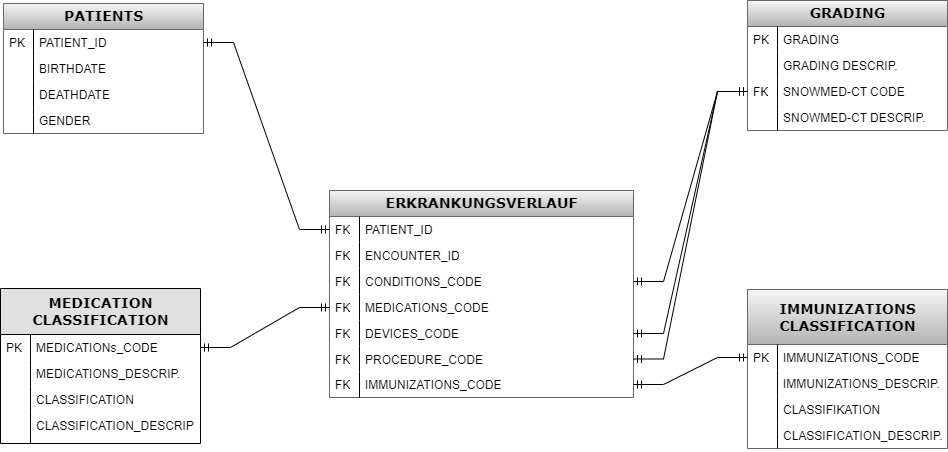

The diagram above was exported from draw.io. Its source (the exported page's mxGraphModel, read from the mxfile embedded in the PNG):
<mxGraphModel dx="1658" dy="781" grid="1" gridSize="1" guides="1" tooltips="1" connect="1" arrows="1" fold="1" page="1" pageScale="1" pageWidth="3300" pageHeight="4681" background="#ffffff" math="0" shadow="0">
  <root>
    <mxCell id="0" />
    <mxCell id="1" parent="0" />
    <mxCell id="IcQKvEbS3sjXzRymtjkG-7" value="&lt;b&gt;PATIENTS&lt;/b&gt;" style="swimlane;html=1;fontStyle=0;childLayout=stackLayout;horizontal=1;startSize=26;fillColor=#f5f5f5;horizontalStack=0;resizeParent=1;resizeLast=0;collapsible=1;marginBottom=0;swimlaneFillColor=#ffffff;align=center;rounded=0;shadow=0;comic=0;labelBackgroundColor=none;strokeWidth=1;fontFamily=Verdana;fontSize=14;swimlaneLine=1;strokeColor=#666666;gradientColor=#b3b3b3;" parent="1" vertex="1">
      <mxGeometry x="920" y="930" width="200" height="130" as="geometry" />
    </mxCell>
    <mxCell id="jb_Q_wJoZ_tXUicq70OU-15" value="PATIENT_ID" style="shape=partialRectangle;top=0;left=0;right=0;bottom=0;html=1;align=left;verticalAlign=top;fillColor=none;spacingLeft=34;spacingRight=4;whiteSpace=wrap;overflow=hidden;rotatable=0;points=[[0,0.5],[1,0.5]];portConstraint=eastwest;dropTarget=0;" parent="IcQKvEbS3sjXzRymtjkG-7" vertex="1">
      <mxGeometry y="26" width="200" height="26" as="geometry" />
    </mxCell>
    <mxCell id="jb_Q_wJoZ_tXUicq70OU-16" value="PK" style="shape=partialRectangle;top=0;left=0;bottom=0;html=1;fillColor=none;align=left;verticalAlign=top;spacingLeft=4;spacingRight=4;whiteSpace=wrap;overflow=hidden;rotatable=0;points=[];portConstraint=eastwest;part=1;" parent="jb_Q_wJoZ_tXUicq70OU-15" vertex="1" connectable="0">
      <mxGeometry width="30" height="26" as="geometry" />
    </mxCell>
    <mxCell id="IcQKvEbS3sjXzRymtjkG-28" value="BIRTHDATE" style="shape=partialRectangle;top=0;left=0;right=0;bottom=0;html=1;align=left;verticalAlign=top;fillColor=none;spacingLeft=34;spacingRight=4;whiteSpace=wrap;overflow=hidden;rotatable=0;points=[[0,0.5],[1,0.5]];portConstraint=eastwest;dropTarget=0;" parent="IcQKvEbS3sjXzRymtjkG-7" vertex="1">
      <mxGeometry y="52" width="200" height="26" as="geometry" />
    </mxCell>
    <mxCell id="IcQKvEbS3sjXzRymtjkG-29" value="" style="shape=partialRectangle;top=0;left=0;bottom=0;html=1;fillColor=none;align=left;verticalAlign=top;spacingLeft=4;spacingRight=4;whiteSpace=wrap;overflow=hidden;rotatable=0;points=[];portConstraint=eastwest;part=1;" parent="IcQKvEbS3sjXzRymtjkG-28" vertex="1" connectable="0">
      <mxGeometry width="30" height="26" as="geometry" />
    </mxCell>
    <mxCell id="IcQKvEbS3sjXzRymtjkG-30" value="DEATHDATE" style="shape=partialRectangle;top=0;left=0;right=0;bottom=0;html=1;align=left;verticalAlign=top;fillColor=none;spacingLeft=34;spacingRight=4;whiteSpace=wrap;overflow=hidden;rotatable=0;points=[[0,0.5],[1,0.5]];portConstraint=eastwest;dropTarget=0;" parent="IcQKvEbS3sjXzRymtjkG-7" vertex="1">
      <mxGeometry y="78" width="200" height="26" as="geometry" />
    </mxCell>
    <mxCell id="IcQKvEbS3sjXzRymtjkG-31" value="" style="shape=partialRectangle;top=0;left=0;bottom=0;html=1;fillColor=none;align=left;verticalAlign=top;spacingLeft=4;spacingRight=4;whiteSpace=wrap;overflow=hidden;rotatable=0;points=[];portConstraint=eastwest;part=1;" parent="IcQKvEbS3sjXzRymtjkG-30" vertex="1" connectable="0">
      <mxGeometry width="30" height="26" as="geometry" />
    </mxCell>
    <mxCell id="IcQKvEbS3sjXzRymtjkG-26" value="GENDER" style="shape=partialRectangle;top=0;left=0;right=0;bottom=0;html=1;align=left;verticalAlign=top;fillColor=none;spacingLeft=34;spacingRight=4;whiteSpace=wrap;overflow=hidden;rotatable=0;points=[[0,0.5],[1,0.5]];portConstraint=eastwest;dropTarget=0;" parent="IcQKvEbS3sjXzRymtjkG-7" vertex="1">
      <mxGeometry y="104" width="200" height="26" as="geometry" />
    </mxCell>
    <mxCell id="IcQKvEbS3sjXzRymtjkG-27" value="" style="shape=partialRectangle;top=0;left=0;bottom=0;html=1;fillColor=none;align=left;verticalAlign=top;spacingLeft=4;spacingRight=4;whiteSpace=wrap;overflow=hidden;rotatable=0;points=[];portConstraint=eastwest;part=1;" parent="IcQKvEbS3sjXzRymtjkG-26" vertex="1" connectable="0">
      <mxGeometry width="30" height="26" as="geometry" />
    </mxCell>
    <mxCell id="IcQKvEbS3sjXzRymtjkG-32" value="&lt;b&gt;MEDICATION&lt;br&gt;CLASSIFICATION&lt;br&gt;&lt;/b&gt;" style="swimlane;html=1;fontStyle=0;childLayout=stackLayout;horizontal=1;startSize=46;fillColor=#e0e0e0;horizontalStack=0;resizeParent=1;resizeLast=0;collapsible=1;marginBottom=0;swimlaneFillColor=#ffffff;align=center;rounded=0;shadow=0;comic=0;labelBackgroundColor=none;strokeWidth=1;fontFamily=Verdana;fontSize=14;swimlaneLine=1;" parent="1" vertex="1">
      <mxGeometry x="917" y="1215" width="200" height="155" as="geometry" />
    </mxCell>
    <mxCell id="IcQKvEbS3sjXzRymtjkG-43" value="MEDICATIONs_CODE" style="shape=partialRectangle;top=0;left=0;right=0;bottom=0;html=1;align=left;verticalAlign=top;fillColor=none;spacingLeft=34;spacingRight=4;whiteSpace=wrap;overflow=hidden;rotatable=0;points=[[0,0.5],[1,0.5]];portConstraint=eastwest;dropTarget=0;" parent="IcQKvEbS3sjXzRymtjkG-32" vertex="1">
      <mxGeometry y="46" width="200" height="26" as="geometry" />
    </mxCell>
    <mxCell id="IcQKvEbS3sjXzRymtjkG-44" value="PK" style="shape=partialRectangle;top=0;left=0;bottom=0;html=1;fillColor=none;align=left;verticalAlign=top;spacingLeft=4;spacingRight=4;whiteSpace=wrap;overflow=hidden;rotatable=0;points=[];portConstraint=eastwest;part=1;" parent="IcQKvEbS3sjXzRymtjkG-43" vertex="1" connectable="0">
      <mxGeometry width="30" height="26" as="geometry" />
    </mxCell>
    <mxCell id="MiaJwzaU4BklHTg5q4IE-173" value="MEDICATIONS_DESCRIP." style="shape=partialRectangle;top=0;left=0;right=0;bottom=0;html=1;align=left;verticalAlign=top;fillColor=none;spacingLeft=34;spacingRight=4;whiteSpace=wrap;overflow=hidden;rotatable=0;points=[[0,0.5],[1,0.5]];portConstraint=eastwest;dropTarget=0;" parent="IcQKvEbS3sjXzRymtjkG-32" vertex="1">
      <mxGeometry y="72" width="200" height="26" as="geometry" />
    </mxCell>
    <mxCell id="MiaJwzaU4BklHTg5q4IE-174" value="" style="shape=partialRectangle;top=0;left=0;bottom=0;html=1;fillColor=none;align=left;verticalAlign=top;spacingLeft=4;spacingRight=4;whiteSpace=wrap;overflow=hidden;rotatable=0;points=[];portConstraint=eastwest;part=1;" parent="MiaJwzaU4BklHTg5q4IE-173" vertex="1" connectable="0">
      <mxGeometry width="30" height="26" as="geometry" />
    </mxCell>
    <mxCell id="jb_Q_wJoZ_tXUicq70OU-34" value="CLASSIFICATION" style="shape=partialRectangle;top=0;left=0;right=0;bottom=0;html=1;align=left;verticalAlign=top;fillColor=none;spacingLeft=34;spacingRight=4;whiteSpace=wrap;overflow=hidden;rotatable=0;points=[[0,0.5],[1,0.5]];portConstraint=eastwest;dropTarget=0;" parent="IcQKvEbS3sjXzRymtjkG-32" vertex="1">
      <mxGeometry y="98" width="200" height="26" as="geometry" />
    </mxCell>
    <mxCell id="jb_Q_wJoZ_tXUicq70OU-35" value="" style="shape=partialRectangle;top=0;left=0;bottom=0;html=1;fillColor=none;align=left;verticalAlign=top;spacingLeft=4;spacingRight=4;whiteSpace=wrap;overflow=hidden;rotatable=0;points=[];portConstraint=eastwest;part=1;" parent="jb_Q_wJoZ_tXUicq70OU-34" vertex="1" connectable="0">
      <mxGeometry width="30" height="26" as="geometry" />
    </mxCell>
    <mxCell id="jb_Q_wJoZ_tXUicq70OU-30" value="CLASSIFICATION_DESCRIP" style="shape=partialRectangle;top=0;left=0;right=0;bottom=0;html=1;align=left;verticalAlign=top;fillColor=none;spacingLeft=34;spacingRight=4;whiteSpace=wrap;overflow=hidden;rotatable=0;points=[[0,0.5],[1,0.5]];portConstraint=eastwest;dropTarget=0;" parent="IcQKvEbS3sjXzRymtjkG-32" vertex="1">
      <mxGeometry y="124" width="200" height="31" as="geometry" />
    </mxCell>
    <mxCell id="jb_Q_wJoZ_tXUicq70OU-31" value="" style="shape=partialRectangle;top=0;left=0;bottom=0;html=1;fillColor=none;align=left;verticalAlign=top;spacingLeft=4;spacingRight=4;whiteSpace=wrap;overflow=hidden;rotatable=0;points=[];portConstraint=eastwest;part=1;" parent="jb_Q_wJoZ_tXUicq70OU-30" vertex="1" connectable="0">
      <mxGeometry width="30" height="30.999999999999996" as="geometry" />
    </mxCell>
    <mxCell id="MiaJwzaU4BklHTg5q4IE-101" value="&lt;b&gt;IMMUNIZATIONS&lt;br&gt;CLASSIFICATION&lt;br&gt;&lt;/b&gt;" style="swimlane;html=1;fontStyle=0;childLayout=stackLayout;horizontal=1;startSize=55;fillColor=#f5f5f5;horizontalStack=0;resizeParent=1;resizeLast=0;collapsible=1;marginBottom=0;swimlaneFillColor=#ffffff;align=center;rounded=0;shadow=0;comic=0;labelBackgroundColor=none;strokeWidth=1;fontFamily=Verdana;fontSize=14;swimlaneLine=1;gradientColor=#b3b3b3;strokeColor=#666666;" parent="1" vertex="1">
      <mxGeometry x="1664" y="1216" width="200" height="159" as="geometry" />
    </mxCell>
    <mxCell id="jb_Q_wJoZ_tXUicq70OU-26" value="IMMUNIZATIONS_CODE" style="shape=partialRectangle;top=0;left=0;right=0;bottom=0;html=1;align=left;verticalAlign=top;fillColor=none;spacingLeft=34;spacingRight=4;whiteSpace=wrap;overflow=hidden;rotatable=0;points=[[0,0.5],[1,0.5]];portConstraint=eastwest;dropTarget=0;" parent="MiaJwzaU4BklHTg5q4IE-101" vertex="1">
      <mxGeometry y="55" width="200" height="26" as="geometry" />
    </mxCell>
    <mxCell id="jb_Q_wJoZ_tXUicq70OU-27" value="PK" style="shape=partialRectangle;top=0;left=0;bottom=0;html=1;fillColor=none;align=left;verticalAlign=top;spacingLeft=4;spacingRight=4;whiteSpace=wrap;overflow=hidden;rotatable=0;points=[];portConstraint=eastwest;part=1;" parent="jb_Q_wJoZ_tXUicq70OU-26" vertex="1" connectable="0">
      <mxGeometry width="30" height="26" as="geometry" />
    </mxCell>
    <mxCell id="MiaJwzaU4BklHTg5q4IE-110" value="IMMUNIZATIONS_DESCRIP." style="shape=partialRectangle;top=0;left=0;right=0;bottom=0;html=1;align=left;verticalAlign=top;fillColor=none;spacingLeft=34;spacingRight=4;whiteSpace=wrap;overflow=hidden;rotatable=0;points=[[0,0.5],[1,0.5]];portConstraint=eastwest;dropTarget=0;" parent="MiaJwzaU4BklHTg5q4IE-101" vertex="1">
      <mxGeometry y="81" width="200" height="26" as="geometry" />
    </mxCell>
    <mxCell id="MiaJwzaU4BklHTg5q4IE-111" value="" style="shape=partialRectangle;top=0;left=0;bottom=0;html=1;fillColor=none;align=left;verticalAlign=top;spacingLeft=4;spacingRight=4;whiteSpace=wrap;overflow=hidden;rotatable=0;points=[];portConstraint=eastwest;part=1;" parent="MiaJwzaU4BklHTg5q4IE-110" vertex="1" connectable="0">
      <mxGeometry width="30" height="26" as="geometry" />
    </mxCell>
    <mxCell id="jb_Q_wJoZ_tXUicq70OU-24" value="CLASSIFIKATION" style="shape=partialRectangle;top=0;left=0;right=0;bottom=0;html=1;align=left;verticalAlign=top;fillColor=none;spacingLeft=34;spacingRight=4;whiteSpace=wrap;overflow=hidden;rotatable=0;points=[[0,0.5],[1,0.5]];portConstraint=eastwest;dropTarget=0;" parent="MiaJwzaU4BklHTg5q4IE-101" vertex="1">
      <mxGeometry y="107" width="200" height="26" as="geometry" />
    </mxCell>
    <mxCell id="jb_Q_wJoZ_tXUicq70OU-25" value="" style="shape=partialRectangle;top=0;left=0;bottom=0;html=1;fillColor=none;align=left;verticalAlign=top;spacingLeft=4;spacingRight=4;whiteSpace=wrap;overflow=hidden;rotatable=0;points=[];portConstraint=eastwest;part=1;" parent="jb_Q_wJoZ_tXUicq70OU-24" vertex="1" connectable="0">
      <mxGeometry width="30" height="26" as="geometry" />
    </mxCell>
    <mxCell id="jb_Q_wJoZ_tXUicq70OU-28" value="CLASSIFICATION_DESCRIP." style="shape=partialRectangle;top=0;left=0;right=0;bottom=0;html=1;align=left;verticalAlign=top;fillColor=none;spacingLeft=34;spacingRight=4;whiteSpace=wrap;overflow=hidden;rotatable=0;points=[[0,0.5],[1,0.5]];portConstraint=eastwest;dropTarget=0;" parent="MiaJwzaU4BklHTg5q4IE-101" vertex="1">
      <mxGeometry y="133" width="200" height="26" as="geometry" />
    </mxCell>
    <mxCell id="jb_Q_wJoZ_tXUicq70OU-29" value="" style="shape=partialRectangle;top=0;left=0;bottom=0;html=1;fillColor=none;align=left;verticalAlign=top;spacingLeft=4;spacingRight=4;whiteSpace=wrap;overflow=hidden;rotatable=0;points=[];portConstraint=eastwest;part=1;" parent="jb_Q_wJoZ_tXUicq70OU-28" vertex="1" connectable="0">
      <mxGeometry width="30" height="26" as="geometry" />
    </mxCell>
    <mxCell id="1QBZaPP63oghfD_Jv4qh-1" value="&lt;b&gt;ERKRANKUNGSVERLAUF&lt;/b&gt;" style="swimlane;html=1;fontStyle=0;childLayout=stackLayout;horizontal=1;startSize=26;fillColor=#f5f5f5;horizontalStack=0;resizeParent=1;resizeLast=0;collapsible=1;marginBottom=0;swimlaneFillColor=#ffffff;align=center;rounded=0;shadow=0;comic=0;labelBackgroundColor=none;strokeWidth=1;fontFamily=Verdana;fontSize=14;swimlaneLine=1;gradientColor=#b3b3b3;strokeColor=#666666;" parent="1" vertex="1">
      <mxGeometry x="1246" y="1117" width="304" height="207" as="geometry" />
    </mxCell>
    <mxCell id="1QBZaPP63oghfD_Jv4qh-4" value="PATIENT_ID" style="shape=partialRectangle;top=0;left=0;right=0;bottom=0;html=1;align=left;verticalAlign=top;fillColor=none;spacingLeft=34;spacingRight=4;whiteSpace=wrap;overflow=hidden;rotatable=0;points=[[0,0.5],[1,0.5]];portConstraint=eastwest;dropTarget=0;" parent="1QBZaPP63oghfD_Jv4qh-1" vertex="1">
      <mxGeometry y="26" width="304" height="26" as="geometry" />
    </mxCell>
    <mxCell id="1QBZaPP63oghfD_Jv4qh-5" value="FK" style="shape=partialRectangle;top=0;left=0;bottom=0;html=1;fillColor=none;align=left;verticalAlign=top;spacingLeft=4;spacingRight=4;whiteSpace=wrap;overflow=hidden;rotatable=0;points=[];portConstraint=eastwest;part=1;" parent="1QBZaPP63oghfD_Jv4qh-4" vertex="1" connectable="0">
      <mxGeometry width="30" height="26" as="geometry" />
    </mxCell>
    <mxCell id="1QBZaPP63oghfD_Jv4qh-6" value="ENCOUNTER_ID" style="shape=partialRectangle;top=0;left=0;right=0;bottom=0;html=1;align=left;verticalAlign=top;fillColor=none;spacingLeft=34;spacingRight=4;whiteSpace=wrap;overflow=hidden;rotatable=0;points=[[0,0.5],[1,0.5]];portConstraint=eastwest;dropTarget=0;" parent="1QBZaPP63oghfD_Jv4qh-1" vertex="1">
      <mxGeometry y="52" width="304" height="26" as="geometry" />
    </mxCell>
    <mxCell id="1QBZaPP63oghfD_Jv4qh-7" value="FK" style="shape=partialRectangle;top=0;left=0;bottom=0;html=1;fillColor=none;align=left;verticalAlign=top;spacingLeft=4;spacingRight=4;whiteSpace=wrap;overflow=hidden;rotatable=0;points=[];portConstraint=eastwest;part=1;" parent="1QBZaPP63oghfD_Jv4qh-6" vertex="1" connectable="0">
      <mxGeometry width="30" height="26" as="geometry" />
    </mxCell>
    <mxCell id="1QBZaPP63oghfD_Jv4qh-8" value="CONDITIONS_CODE" style="shape=partialRectangle;top=0;left=0;right=0;bottom=0;html=1;align=left;verticalAlign=top;fillColor=none;spacingLeft=34;spacingRight=4;whiteSpace=wrap;overflow=hidden;rotatable=0;points=[[0,0.5],[1,0.5]];portConstraint=eastwest;dropTarget=0;" parent="1QBZaPP63oghfD_Jv4qh-1" vertex="1">
      <mxGeometry y="78" width="304" height="26" as="geometry" />
    </mxCell>
    <mxCell id="1QBZaPP63oghfD_Jv4qh-9" value="FK" style="shape=partialRectangle;top=0;left=0;bottom=0;html=1;fillColor=none;align=left;verticalAlign=top;spacingLeft=4;spacingRight=4;whiteSpace=wrap;overflow=hidden;rotatable=0;points=[];portConstraint=eastwest;part=1;" parent="1QBZaPP63oghfD_Jv4qh-8" vertex="1" connectable="0">
      <mxGeometry width="30" height="26" as="geometry" />
    </mxCell>
    <mxCell id="1QBZaPP63oghfD_Jv4qh-10" value="MEDICATIONS_CODE&amp;nbsp;" style="shape=partialRectangle;top=0;left=0;right=0;bottom=0;html=1;align=left;verticalAlign=top;fillColor=none;spacingLeft=34;spacingRight=4;whiteSpace=wrap;overflow=hidden;rotatable=0;points=[[0,0.5],[1,0.5]];portConstraint=eastwest;dropTarget=0;" parent="1QBZaPP63oghfD_Jv4qh-1" vertex="1">
      <mxGeometry y="104" width="304" height="26" as="geometry" />
    </mxCell>
    <mxCell id="1QBZaPP63oghfD_Jv4qh-11" value="FK" style="shape=partialRectangle;top=0;left=0;bottom=0;html=1;fillColor=none;align=left;verticalAlign=top;spacingLeft=4;spacingRight=4;whiteSpace=wrap;overflow=hidden;rotatable=0;points=[];portConstraint=eastwest;part=1;" parent="1QBZaPP63oghfD_Jv4qh-10" vertex="1" connectable="0">
      <mxGeometry width="30" height="26" as="geometry" />
    </mxCell>
    <mxCell id="1QBZaPP63oghfD_Jv4qh-12" value="DEVICES_CODE" style="shape=partialRectangle;top=0;left=0;right=0;bottom=0;html=1;align=left;verticalAlign=top;fillColor=none;spacingLeft=34;spacingRight=4;whiteSpace=wrap;overflow=hidden;rotatable=0;points=[[0,0.5],[1,0.5]];portConstraint=eastwest;dropTarget=0;" parent="1QBZaPP63oghfD_Jv4qh-1" vertex="1">
      <mxGeometry y="130" width="304" height="26" as="geometry" />
    </mxCell>
    <mxCell id="1QBZaPP63oghfD_Jv4qh-13" value="FK" style="shape=partialRectangle;top=0;left=0;bottom=0;html=1;fillColor=none;align=left;verticalAlign=top;spacingLeft=4;spacingRight=4;whiteSpace=wrap;overflow=hidden;rotatable=0;points=[];portConstraint=eastwest;part=1;" parent="1QBZaPP63oghfD_Jv4qh-12" vertex="1" connectable="0">
      <mxGeometry width="30" height="26" as="geometry" />
    </mxCell>
    <mxCell id="1QBZaPP63oghfD_Jv4qh-16" value="PROCEDURE_CODE" style="shape=partialRectangle;top=0;left=0;right=0;bottom=0;html=1;align=left;verticalAlign=top;fillColor=none;spacingLeft=34;spacingRight=4;whiteSpace=wrap;overflow=hidden;rotatable=0;points=[[0,0.5],[1,0.5]];portConstraint=eastwest;dropTarget=0;" parent="1QBZaPP63oghfD_Jv4qh-1" vertex="1">
      <mxGeometry y="156" width="304" height="25" as="geometry" />
    </mxCell>
    <mxCell id="1QBZaPP63oghfD_Jv4qh-17" value="FK" style="shape=partialRectangle;top=0;left=0;bottom=0;html=1;fillColor=none;align=left;verticalAlign=top;spacingLeft=4;spacingRight=4;whiteSpace=wrap;overflow=hidden;rotatable=0;points=[];portConstraint=eastwest;part=1;" parent="1QBZaPP63oghfD_Jv4qh-16" vertex="1" connectable="0">
      <mxGeometry width="30" height="25" as="geometry" />
    </mxCell>
    <mxCell id="1QBZaPP63oghfD_Jv4qh-14" value="IMMUNIZATIONS_CODE" style="shape=partialRectangle;top=0;left=0;right=0;bottom=0;html=1;align=left;verticalAlign=top;fillColor=none;spacingLeft=34;spacingRight=4;whiteSpace=wrap;overflow=hidden;rotatable=0;points=[[0,0.5],[1,0.5]];portConstraint=eastwest;dropTarget=0;" parent="1QBZaPP63oghfD_Jv4qh-1" vertex="1">
      <mxGeometry y="181" width="304" height="26" as="geometry" />
    </mxCell>
    <mxCell id="1QBZaPP63oghfD_Jv4qh-15" value="FK" style="shape=partialRectangle;top=0;left=0;bottom=0;html=1;fillColor=none;align=left;verticalAlign=top;spacingLeft=4;spacingRight=4;whiteSpace=wrap;overflow=hidden;rotatable=0;points=[];portConstraint=eastwest;part=1;" parent="1QBZaPP63oghfD_Jv4qh-14" vertex="1" connectable="0">
      <mxGeometry width="30" height="26" as="geometry" />
    </mxCell>
    <mxCell id="jb_Q_wJoZ_tXUicq70OU-17" value="&lt;b&gt;GRADING&lt;/b&gt;" style="swimlane;html=1;fontStyle=0;childLayout=stackLayout;horizontal=1;startSize=26;fillColor=#f5f5f5;horizontalStack=0;resizeParent=1;resizeLast=0;collapsible=1;marginBottom=0;swimlaneFillColor=#ffffff;align=center;rounded=0;shadow=0;comic=0;labelBackgroundColor=none;strokeWidth=1;fontFamily=Verdana;fontSize=14;swimlaneLine=1;gradientColor=#b3b3b3;strokeColor=#666666;" parent="1" vertex="1">
      <mxGeometry x="1664" y="927" width="200" height="130" as="geometry" />
    </mxCell>
    <mxCell id="jb_Q_wJoZ_tXUicq70OU-20" value="GRADING" style="shape=partialRectangle;top=0;left=0;right=0;bottom=0;html=1;align=left;verticalAlign=top;fillColor=none;spacingLeft=34;spacingRight=4;whiteSpace=wrap;overflow=hidden;rotatable=0;points=[[0,0.5],[1,0.5]];portConstraint=eastwest;dropTarget=0;" parent="jb_Q_wJoZ_tXUicq70OU-17" vertex="1">
      <mxGeometry y="26" width="200" height="26" as="geometry" />
    </mxCell>
    <mxCell id="jb_Q_wJoZ_tXUicq70OU-21" value="PK" style="shape=partialRectangle;top=0;left=0;bottom=0;html=1;fillColor=none;align=left;verticalAlign=top;spacingLeft=4;spacingRight=4;whiteSpace=wrap;overflow=hidden;rotatable=0;points=[];portConstraint=eastwest;part=1;" parent="jb_Q_wJoZ_tXUicq70OU-20" vertex="1" connectable="0">
      <mxGeometry width="30" height="26" as="geometry" />
    </mxCell>
    <mxCell id="jb_Q_wJoZ_tXUicq70OU-22" value="GRADING DESCRIP." style="shape=partialRectangle;top=0;left=0;right=0;bottom=0;html=1;align=left;verticalAlign=top;fillColor=none;spacingLeft=34;spacingRight=4;whiteSpace=wrap;overflow=hidden;rotatable=0;points=[[0,0.5],[1,0.5]];portConstraint=eastwest;dropTarget=0;" parent="jb_Q_wJoZ_tXUicq70OU-17" vertex="1">
      <mxGeometry y="52" width="200" height="26" as="geometry" />
    </mxCell>
    <mxCell id="jb_Q_wJoZ_tXUicq70OU-23" value="" style="shape=partialRectangle;top=0;left=0;bottom=0;html=1;fillColor=none;align=left;verticalAlign=top;spacingLeft=4;spacingRight=4;whiteSpace=wrap;overflow=hidden;rotatable=0;points=[];portConstraint=eastwest;part=1;" parent="jb_Q_wJoZ_tXUicq70OU-22" vertex="1" connectable="0">
      <mxGeometry width="30" height="26" as="geometry" />
    </mxCell>
    <mxCell id="jb_Q_wJoZ_tXUicq70OU-18" value="SNOWMED-CT CODE" style="shape=partialRectangle;top=0;left=0;right=0;bottom=0;html=1;align=left;verticalAlign=top;fillColor=none;spacingLeft=34;spacingRight=4;whiteSpace=wrap;overflow=hidden;rotatable=0;points=[[0,0.5],[1,0.5]];portConstraint=eastwest;dropTarget=0;" parent="jb_Q_wJoZ_tXUicq70OU-17" vertex="1">
      <mxGeometry y="78" width="200" height="26" as="geometry" />
    </mxCell>
    <mxCell id="jb_Q_wJoZ_tXUicq70OU-19" value="FK" style="shape=partialRectangle;top=0;left=0;bottom=0;html=1;fillColor=none;align=left;verticalAlign=top;spacingLeft=4;spacingRight=4;whiteSpace=wrap;overflow=hidden;rotatable=0;points=[];portConstraint=eastwest;part=1;" parent="jb_Q_wJoZ_tXUicq70OU-18" vertex="1" connectable="0">
      <mxGeometry width="30" height="26" as="geometry" />
    </mxCell>
    <mxCell id="jb_Q_wJoZ_tXUicq70OU-47" value="SNOWMED-CT DESCRIP." style="shape=partialRectangle;top=0;left=0;right=0;bottom=0;html=1;align=left;verticalAlign=top;fillColor=none;spacingLeft=34;spacingRight=4;whiteSpace=wrap;overflow=hidden;rotatable=0;points=[[0,0.5],[1,0.5]];portConstraint=eastwest;dropTarget=0;" parent="jb_Q_wJoZ_tXUicq70OU-17" vertex="1">
      <mxGeometry y="104" width="200" height="26" as="geometry" />
    </mxCell>
    <mxCell id="jb_Q_wJoZ_tXUicq70OU-48" value="" style="shape=partialRectangle;top=0;left=0;bottom=0;html=1;fillColor=none;align=left;verticalAlign=top;spacingLeft=4;spacingRight=4;whiteSpace=wrap;overflow=hidden;rotatable=0;points=[];portConstraint=eastwest;part=1;" parent="jb_Q_wJoZ_tXUicq70OU-47" vertex="1" connectable="0">
      <mxGeometry width="30" height="26" as="geometry" />
    </mxCell>
    <mxCell id="jb_Q_wJoZ_tXUicq70OU-43" value="" style="edgeStyle=entityRelationEdgeStyle;fontSize=12;html=1;endArrow=ERmandOne;startArrow=ERmandOne;rounded=0;entryX=0;entryY=0.5;entryDx=0;entryDy=0;exitX=1;exitY=0.5;exitDx=0;exitDy=0;" parent="1" source="jb_Q_wJoZ_tXUicq70OU-15" target="1QBZaPP63oghfD_Jv4qh-4" edge="1">
      <mxGeometry width="100" height="100" relative="1" as="geometry">
        <mxPoint x="1118" y="1297" as="sourcePoint" />
        <mxPoint x="1218" y="1197" as="targetPoint" />
      </mxGeometry>
    </mxCell>
    <mxCell id="jb_Q_wJoZ_tXUicq70OU-44" value="" style="edgeStyle=entityRelationEdgeStyle;fontSize=12;html=1;endArrow=ERmandOne;startArrow=ERmandOne;rounded=0;entryX=0;entryY=0.5;entryDx=0;entryDy=0;exitX=1;exitY=0.5;exitDx=0;exitDy=0;" parent="1" source="IcQKvEbS3sjXzRymtjkG-43" target="1QBZaPP63oghfD_Jv4qh-10" edge="1">
      <mxGeometry width="100" height="100" relative="1" as="geometry">
        <mxPoint x="1161" y="1278.9999999999998" as="sourcePoint" />
        <mxPoint x="1312" y="1446" as="targetPoint" />
      </mxGeometry>
    </mxCell>
    <mxCell id="jb_Q_wJoZ_tXUicq70OU-62" value="" style="edgeStyle=entityRelationEdgeStyle;fontSize=12;html=1;endArrow=ERmandOne;startArrow=ERmandOne;rounded=0;exitX=1;exitY=0.5;exitDx=0;exitDy=0;entryX=0;entryY=0.5;entryDx=0;entryDy=0;" parent="1" source="1QBZaPP63oghfD_Jv4qh-12" target="jb_Q_wJoZ_tXUicq70OU-18" edge="1">
      <mxGeometry width="100" height="100" relative="1" as="geometry">
        <mxPoint x="1554" y="1242" as="sourcePoint" />
        <mxPoint x="1588" y="1010" as="targetPoint" />
      </mxGeometry>
    </mxCell>
    <mxCell id="jb_Q_wJoZ_tXUicq70OU-63" value="" style="edgeStyle=entityRelationEdgeStyle;fontSize=12;html=1;endArrow=ERmandOne;startArrow=ERmandOne;rounded=0;exitX=1;exitY=0.5;exitDx=0;exitDy=0;entryX=0;entryY=0.5;entryDx=0;entryDy=0;" parent="1" source="1QBZaPP63oghfD_Jv4qh-16" target="jb_Q_wJoZ_tXUicq70OU-18" edge="1">
      <mxGeometry width="100" height="100" relative="1" as="geometry">
        <mxPoint x="1565" y="1306.9999999999998" as="sourcePoint" />
        <mxPoint x="1678.9999999999995" y="1065" as="targetPoint" />
      </mxGeometry>
    </mxCell>
    <mxCell id="jb_Q_wJoZ_tXUicq70OU-64" value="" style="edgeStyle=entityRelationEdgeStyle;fontSize=12;html=1;endArrow=ERmandOne;startArrow=ERmandOne;rounded=0;exitX=1;exitY=0.5;exitDx=0;exitDy=0;entryX=0;entryY=0.5;entryDx=0;entryDy=0;" parent="1" source="1QBZaPP63oghfD_Jv4qh-14" target="jb_Q_wJoZ_tXUicq70OU-26" edge="1">
      <mxGeometry width="100" height="100" relative="1" as="geometry">
        <mxPoint x="1575" y="1321.5" as="sourcePoint" />
        <mxPoint x="1688.9999999999995" y="1054" as="targetPoint" />
      </mxGeometry>
    </mxCell>
    <mxCell id="jb_Q_wJoZ_tXUicq70OU-66" value="" style="edgeStyle=entityRelationEdgeStyle;fontSize=12;html=1;endArrow=ERmandOne;startArrow=ERmandOne;rounded=0;entryX=0;entryY=0.5;entryDx=0;entryDy=0;exitX=1;exitY=0.5;exitDx=0;exitDy=0;" parent="1" source="1QBZaPP63oghfD_Jv4qh-8" target="jb_Q_wJoZ_tXUicq70OU-18" edge="1">
      <mxGeometry width="100" height="100" relative="1" as="geometry">
        <mxPoint x="1547" y="1158" as="sourcePoint" />
        <mxPoint x="1661" y="942" as="targetPoint" />
      </mxGeometry>
    </mxCell>
  </root>
</mxGraphModel>